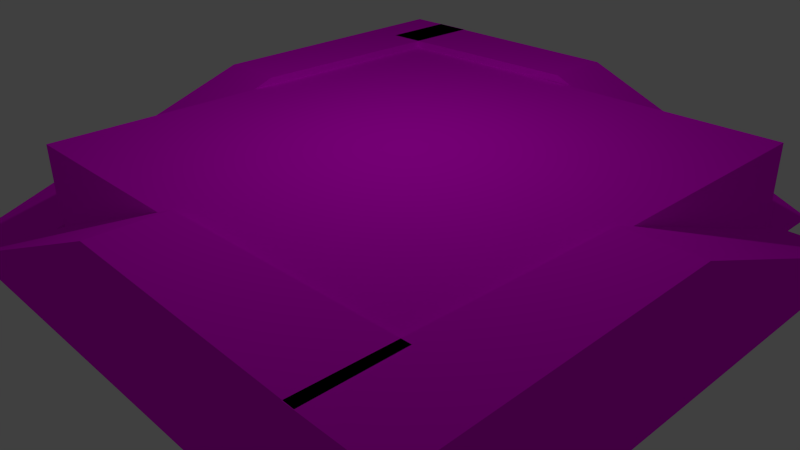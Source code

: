 # Source: ramp.blend  (saved by Blender 2.74.0; exported with 4.5.12 LTS)
import bpy
from mathutils import Matrix  # noqa: F401  (used for matrix-valued properties, if any)

bpy.ops.wm.read_factory_settings(use_empty=True)
scene = bpy.context.scene
scene.name = 'Scene'

# ---- collections
col_collection_1 = bpy.data.collections.new('Collection 1'); scene.collection.children.link(col_collection_1)

# ---- images (referenced by path relative to the original .blend; pixels are not part of the script)
import os
ASSET_DIR = os.environ.get("B2B_ASSET_DIR", "")  # directory of the original .blend (textures are referenced by path, not embedded)
HERE = os.path.dirname(os.path.abspath(__file__))  # packed textures are extracted next to this script under _unpacked/

def load_image(name, relpath, width, height, colorspace="sRGB"):
    """Load a texture the original file referenced (path relative to the .blend, or extracted next to this script)."""
    p = next((c for c in (os.path.join(HERE, relpath), os.path.join(ASSET_DIR, relpath)) if relpath and os.path.exists(c)), "")
    if p:
        img = bpy.data.images.load(p, check_existing=True)
        img.name = name
    else:  # same state as the original file: an image datablock whose file is absent (Cycles renders it pink)
        img = bpy.data.images.new(name, width, height)
        img.source = "FILE"
        img.filepath = "//" + (relpath or name)
    img.colorspace_settings.name = colorspace
    return img
img_steel_diamond_plate_pxr128_tif = load_image('Steel_diamond_plate_pxr128.tif', 'Steel_diamond_plate_pxr128.tif', 1024, 1024, 'sRGB')

# ---- materials (node trees are filled in below, after node groups)
mat_material_005 = bpy.data.materials.new('Material.005')
mat_material_005.alpha_threshold = 0.0
mat_material_005.roughness = 0.5

# ---- material node trees
mat_material_005.use_nodes = True; mat_material_005.node_tree.nodes.clear()
_N = mat_material_005.node_tree.nodes; _L = mat_material_005.node_tree.links
n0 = _N.new('ShaderNodeOutputMaterial'); n0.name = 'Material Output'; n0.location = (300, 300)
n1 = _N.new('ShaderNodeBsdfDiffuse'); n1.name = 'Diffuse BSDF'; n1.location = (10, 300)
n2 = _N.new('ShaderNodeTexImage'); n2.name = 'Image Texture'; n2.location = (-180, 300)
n2.width = 140
n2.image = img_steel_diamond_plate_pxr128_tif
_L.new(n1.outputs[0], n0.inputs[0])
_L.new(n2.outputs[0], n1.inputs[0])
n0.is_active_output = True

# ---- world
world_world = bpy.data.worlds.new('World'); scene.world = world_world
world_world.color = (0.05088, 0.05088, 0.05088)
world_world.use_sun_shadow = False
world_world.sun_shadow_jitter_overblur = 0.0
world_world.cycles.sampling_method = 'MANUAL'
world_world.cycles.sample_map_resolution = 256

# ---- cameras
cam_camera = bpy.data.cameras.new('Camera')
cam_camera.clip_end = 100.0
cam_camera.lens = 35.0
cam_camera.sensor_width = 32.0
cam_camera.sensor_height = 18.0
cam_camera.ortho_scale = 7.314
cam_camera.dof.focus_distance = 0.0

# ---- lights
light_lamp = bpy.data.lights.new('Lamp', 'POINT')
light_lamp.transmission_factor = 0.0
light_lamp.cutoff_distance = 30.0
light_lamp.energy = 100.0
light_lamp.shadow_buffer_clip_start = 1.001
light_lamp.shadow_soft_size = 0.1
light_lamp.shadow_maximum_resolution = 0.006
light_lamp.use_absolute_resolution = True
light_lamp.cycles.use_multiple_importance_sampling = False

# ---- meshes
me_cube_002 = bpy.data.meshes.new('Cube.002')
me_cube_002.from_pydata([(0.7202, 0.9792, -0.9756), (0.7202, 0.9792, 0.8502), (12.25, 0.9792, -0.9756), (12.25, 0.9792, 0.8502), (0.7202, -0.8531, -0.9756), (0.7202, -0.8531, 0.8502), (12.25, -0.8531, -0.9756), (12.25, -0.8531, 0.8502), (-0.6832, -0.8349, -1.0), (6.849, -0.8543, 1.0), (14.18, -0.8349, -1.0), (14.18, -0.8349, 1.0), (-0.6832, -1.158, -1.0), (6.849, -1.138, 1.0), (14.18, -1.158, -1.0), (14.18, -1.158, 1.0), (-1.1, -1.0, -1.0), (-0.98, 0.01352, 1.0), (-1.1, 1.0, -1.0), (-1.1, 1.0, 1.0), (0.9, -1.0, -1.0), (0.78, 0.01352, 1.0), (0.9, 1.0, -1.0), (0.9, 1.0, 1.0), (14.17, 1.0, -1.0), (14.05, -0.01352, 1.0), (14.17, -1.0, -1.0), (14.17, -1.0, 1.0), (12.17, 1.0, -1.0), (12.29, -0.01352, 1.0), (12.17, -1.0, -1.0), (12.17, -1.0, 1.0), (13.16, 0.9599, -1.0), (5.929, 0.9793, 1.0), (-1.108, 0.9599, -1.0), (-1.108, 0.9599, 1.0), (13.16, 1.283, -1.0), (5.929, 1.263, 1.0), (-1.108, 1.283, -1.0), (-1.108, 1.283, 1.0)], [], [(1, 3, 2, 0), (3, 7, 6, 2), (7, 5, 4, 6), (5, 1, 0, 4), (0, 2, 6, 4), (5, 7, 3, 1), (9, 11, 10, 8), (11, 15, 14, 10), (15, 13, 12, 14), (13, 9, 8, 12), (8, 10, 14, 12), (13, 15, 11, 9), (17, 19, 18, 16), (19, 23, 22, 18), (23, 21, 20, 22), (21, 17, 16, 20), (16, 18, 22, 20), (21, 23, 19, 17), (25, 27, 26, 24), (27, 31, 30, 26), (31, 29, 28, 30), (29, 25, 24, 28), (24, 26, 30, 28), (29, 31, 27, 25), (33, 35, 34, 32), (35, 39, 38, 34), (39, 37, 36, 38), (37, 33, 32, 36), (32, 34, 38, 36), (37, 39, 35, 33)])
me_cube_002.polygons.foreach_set('material_index', [2, 2, 2, 2, 2, 2, 2, 2, 2, 2, 2, 2, 2, 2, 2, 2, 2, 2, 2, 2, 2, 2, 2, 2, 2, 2, 2, 2, 2, 2])
_uv = me_cube_002.uv_layers.new(name='UVMap')
_uv.uv.foreach_set('vector', [0.7885, 0.295, 6.554, 0.295, 6.554, -0.6179, 0.7885, -0.6179, 0.4407, 0.295, -0.4754, 0.295, -0.4754, -0.6179, 0.4407, -0.6179, 0.5544, 0.295, -5.211, 0.295, -5.211, -0.6179, 0.5544, -0.6179, 0.5246, 0.295, 1.441, 0.295, 1.441, -0.6179, 0.5246, -0.6179, 0.7885, 0.4407, 6.554, 0.4407, 6.554, -0.4754, 0.7885, -0.4754, 0.7885, 0.5246, 6.554, 0.5246, 6.554, 1.441, 0.7885, 1.441, 0.8529, 0.3699, 4.519, 0.3699, 4.519, -0.6301, -2.913, -0.6301, 0.5336, 0.3699, 0.3723, 0.3699, 0.3723, -0.6301, 0.5336, -0.6301, 0.5186, 0.3699, -3.147, 0.3699, -6.913, -0.6301, 0.5186, -0.6301, 0.8529, 0.382, 0.8529, 0.5239, -2.913, 0.5336, -2.913, 0.3723, 0.08681, 0.5336, 7.519, 0.5336, 7.519, 0.3723, 0.08681, 0.3723, 0.8529, 0.382, 4.519, 0.3723, 4.519, 0.5336, 0.8529, 0.5239, 0.9579, 0.3699, 1.451, 0.3699, 1.451, -0.6301, 0.4511, -0.6301, 0.8784, 0.3699, 1.878, 0.3699, 1.878, -0.6301, 0.8784, -0.6301, 0.4511, 0.3699, -0.04214, 0.3699, -0.5489, -0.6301, 0.4511, -0.6301, 0.8184, 0.3699, -0.06159, 0.3699, -0.1216, -0.6301, 0.8784, -0.6301, 0.8784, 0.4511, 0.8784, 1.451, 1.878, 1.451, 1.878, 0.4511, 0.8184, 0.9579, 0.8784, 1.451, -0.1216, 1.451, -0.06159, 0.9579, 0.9443, 0.3699, 0.4511, 0.3699, 0.4511, -0.6301, 1.451, -0.6301, 0.5131, 0.3699, -0.4869, 0.3699, -0.4869, -0.6301, 0.5131, -0.6301, 0.4511, 0.3699, 0.9443, 0.3699, 1.451, -0.6301, 0.4511, -0.6301, 0.5731, 0.3699, 1.453, 0.3699, 1.513, -0.6301, 0.5131, -0.6301, 0.5131, 0.4511, 0.5131, -0.5489, -0.4869, -0.5489, -0.4869, 0.4511, 0.5731, 0.9443, 0.5131, 0.4511, 1.513, 0.4511, 1.453, 0.9443, 0.3929, 0.3699, -3.125, 0.3699, -3.125, -0.6301, 4.008, -0.6301, 0.431, 0.3699, 0.5924, 0.3699, 0.5924, -0.6301, 0.431, -0.6301, 0.8745, 0.3699, 4.393, 0.3699, 8.008, -0.6301, 0.8745, -0.6301, 0.3929, 0.5827, 0.3929, 0.4407, 4.008, 0.431, 4.008, 0.5924, 0.007746, 0.431, -7.125, 0.431, -7.125, 0.5924, 0.007746, 0.5924, 0.3929, 0.5827, -3.125, 0.5924, -3.125, 0.431, 0.3929, 0.4407])
me_cube_002.materials.append(None)
me_cube_002.materials.append(None)
me_cube_002.materials.append(mat_material_005)
me_cube_002.materials.append(None)
me_cube_002.use_remesh_preserve_volume = False
me_cube_002.use_remesh_preserve_attributes = False
me_cube_002.use_mirror_vertex_groups = False
me_cube_002.update()

# ---- objects
ob_lamp = bpy.data.objects.new('Lamp', light_lamp)
ob_camera = bpy.data.objects.new('Camera', cam_camera)
ob_ramp_001 = bpy.data.objects.new('Ramp.001', me_cube_002)

# ---- transforms, parenting, visibility, modifiers, constraints
ob_lamp.location = (0.1362, 0.4621, 5.904)
ob_lamp.rotation_euler = (0.6503, 0.05522, 1.866)
ob_lamp.lock_rotations_4d = False
ob_lamp.empty_display_type = 'ARROWS'
ob_lamp.color = (0.0, 0.0, 0.0, 0.0)
ob_lamp.lineart.crease_threshold = 0.0
ob_camera.location = (7.481, -6.508, 5.344)
ob_camera.rotation_euler = (1.109, 0.01082, 0.8149)
ob_camera.lock_rotations_4d = False
ob_camera.empty_display_type = 'ARROWS'
ob_camera.color = (0.0, 0.0, 0.0, 0.0)
ob_camera.display_type = 'WIRE'
ob_camera.lineart.crease_threshold = 0.0
ob_ramp_001.location = (-0.1432, -3.098, 0.7397)
ob_ramp_001.rotation_euler = (0.0, -0.0, -1.571)
ob_ramp_001.scale = (-0.5704, 3.536, 0.7479)
ob_ramp_001.lineart.crease_threshold = 0.0
_m = ob_ramp_001.modifiers.new('Solidify', 'SOLIDIFY')
_m.nonmanifold_thickness_mode = 'FIXED'
_m.nonmanifold_merge_threshold = 0.0003

# ---- collection membership
col_collection_1.objects.link(ob_lamp)
col_collection_1.objects.link(ob_camera)
col_collection_1.objects.link(ob_ramp_001)

# ---- scene / render settings (as saved in the file)
scene.camera = ob_camera
scene.frame_start = 1; scene.frame_end = 250; scene.frame_set(1)
scene.render.engine = 'CYCLES'
scene.render.resolution_percentage = 50
scene.render.dither_intensity = 0.0
scene.cycles.use_denoising = False
scene.cycles.samples = 10
scene.cycles.sampling_pattern = 'TABULATED_SOBOL'
scene.cycles.light_sampling_threshold = 0.0
scene.cycles.use_adaptive_sampling = False
scene.cycles.use_light_tree = False
scene.cycles.blur_glossy = 0.0
scene.cycles.pixel_filter_type = 'GAUSSIAN'
scene.cycles.sample_clamp_indirect = 0.0
scene.view_settings.view_transform = 'Standard'
bpy.context.view_layer.update()

